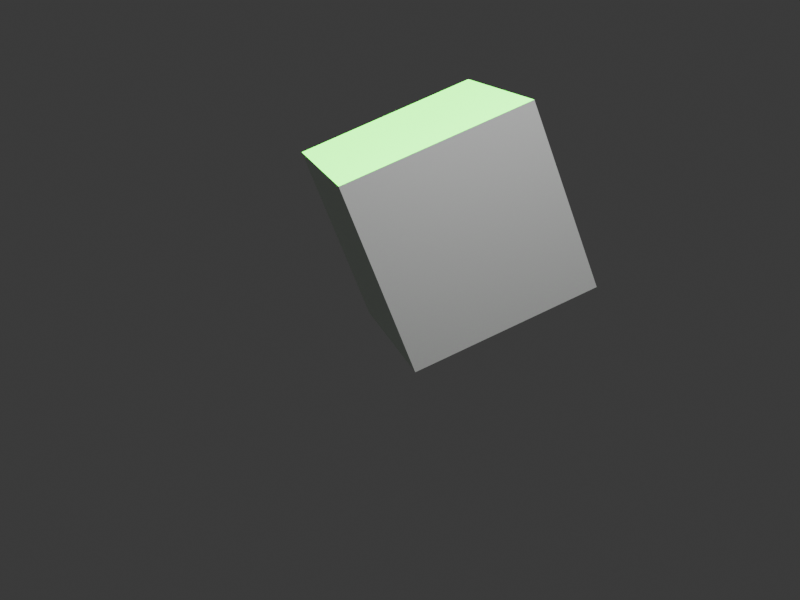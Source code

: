 # Source: test.blend  (saved by Blender 4.2.67; exported with 4.5.12 LTS)
import bpy
from mathutils import Matrix  # noqa: F401  (used for matrix-valued properties, if any)

bpy.ops.wm.read_factory_settings(use_empty=True)
scene = bpy.context.scene
scene.name = 'Scene'

# ---- collections
col_viewlayer_001 = bpy.data.collections.new('ViewLayer_001'); scene.collection.children.link(col_viewlayer_001)
col_collection = bpy.data.collections.new('Collection'); scene.collection.children.link(col_collection)
col_viewlayer = bpy.data.collections.new('ViewLayer'); scene.collection.children.link(col_viewlayer)

# ---- materials (node trees are filled in below, after node groups)
mat_material = bpy.data.materials.new('Material')
mat_material.alpha_threshold = 0.0
mat_material.use_transparent_shadow = False
mat_material.roughness = 0.5
mat_material.line_color = (0.0, 0.0, 0.0, 1.0)

# ---- material node trees
mat_material.use_nodes = True; mat_material.node_tree.nodes.clear()
_N = mat_material.node_tree.nodes; _L = mat_material.node_tree.links
n0 = _N.new('ShaderNodeOutputMaterial'); n0.name = 'Material Output'; n0.location = (300, 300)
n1 = _N.new('ShaderNodeBsdfPrincipled'); n1.name = 'Principled BSDF'; n1.location = (10, 300)
n1.inputs[3].default_value = 1.45
_L.new(n1.outputs[0], n0.inputs[0])
n0.is_active_output = True

# ---- world
world_world = bpy.data.worlds.new('World'); scene.world = world_world
world_world.use_nodes = True; world_world.node_tree.nodes.clear()
_N = world_world.node_tree.nodes; _L = world_world.node_tree.links
n0 = _N.new('ShaderNodeOutputWorld'); n0.name = 'World Output'; n0.location = (300, 300)
n1 = _N.new('ShaderNodeBackground'); n1.name = 'Background'; n1.location = (10, 300)
n1.inputs[0].default_value = (0.05088, 0.05088, 0.05088, 1.0)
_L.new(n1.outputs[0], n0.inputs[0])
n0.is_active_output = True
world_world.color = (0.05088, 0.05088, 0.05088)
world_world.use_sun_shadow = False
world_world.sun_shadow_jitter_overblur = 0.0

# ---- cameras
cam_camera_001 = bpy.data.cameras.new('Camera.001')
cam_camera_001.clip_end = 100.0
cam_camera_001.lens = 49.31
cam_camera_001.ortho_scale = 7.314
cam_camera = bpy.data.cameras.new('Camera')
cam_camera.clip_end = 100.0
cam_camera.ortho_scale = 7.314

# ---- lights
light_sun = bpy.data.lights.new('Sun', 'SUN')
light_sun.color = (1.0, 0.09877, 0.4333)
light_light = bpy.data.lights.new('Light', 'POINT')
light_light.transmission_factor = 0.0
light_light.energy = 1000.0
light_light.shadow_soft_size = 0.1
light_light.shadow_maximum_resolution = 0.006
light_light.use_absolute_resolution = True
light_spot = bpy.data.lights.new('Spot', 'SUN')
light_spot.color = (0.07294, 1.0, 0.03316)
light_spot.energy = 25.1
light_spot.shadow_soft_size = 0.81

# ---- meshes
me_cube = bpy.data.meshes.new('Cube')
me_cube.from_pydata([(1.0, 1.0, 1.0), (1.0, 1.0, -1.0), (1.0, -1.0, 1.0), (1.0, -1.0, -1.0), (-1.0, 1.0, 1.0), (-1.0, 1.0, -1.0), (-1.0, -1.0, 1.0), (-1.0, -1.0, -1.0)], [], [(0, 4, 6, 2), (3, 2, 6, 7), (7, 6, 4, 5), (5, 1, 3, 7), (1, 0, 2, 3), (5, 4, 0, 1)])
_uv = me_cube.uv_layers.new(name='UVMap')
_uv.uv.foreach_set('vector', [0.625, 0.5, 0.875, 0.5, 0.875, 0.75, 0.625, 0.75, 0.375, 0.75, 0.625, 0.75, 0.625, 1.0, 0.375, 1.0, 0.375, 0.0, 0.625, 0.0, 0.625, 0.25, 0.375, 0.25, 0.125, 0.5, 0.375, 0.5, 0.375, 0.75, 0.125, 0.75, 0.375, 0.5, 0.625, 0.5, 0.625, 0.75, 0.375, 0.75, 0.375, 0.25, 0.625, 0.25, 0.625, 0.5, 0.375, 0.5])
me_cube.materials.append(mat_material)
me_cube.use_mirror_vertex_groups = False
me_cube.update()

# ---- objects
ob_camera_001 = bpy.data.objects.new('Camera.001', cam_camera_001)
ob_sun = bpy.data.objects.new('Sun', light_sun)
ob_cube = bpy.data.objects.new('Cube', me_cube)
ob_light = bpy.data.objects.new('Light', light_light)
ob_camera = bpy.data.objects.new('Camera', cam_camera)
ob_spot = bpy.data.objects.new('Spot', light_spot)

# ---- transforms, parenting, visibility, modifiers, constraints
ob_camera_001.location = (0.3542, -1.337, 7.158)
ob_camera_001.rotation_euler = (-6.083, -0.08922, -5.726)
ob_camera_001.lock_rotations_4d = False
ob_camera_001.empty_display_type = 'ARROWS'
ob_camera_001.color = (0.0, 0.0, 0.0, 0.0)
ob_camera_001.display_type = 'WIRE'
ob_camera_001.lineart.crease_threshold = 0.0
ob_sun.location = (0.02911, 0.2176, 8.398)
ob_cube.location = (-1.518, -0.7857, 1.247)
ob_cube.lock_rotations_4d = False
ob_cube.empty_display_type = 'ARROWS'
ob_cube.lineart.crease_threshold = 0.0
ob_light.location = (4.076, 1.005, 5.904)
ob_light.rotation_euler = (0.6503, 0.05522, 1.866)
ob_light.lock_rotations_4d = False
ob_light.empty_display_type = 'ARROWS'
ob_light.color = (0.0, 0.0, 0.0, 0.0)
ob_light.lineart.crease_threshold = 0.0
ob_camera.location = (9.256, -2.895, 4.745)
ob_camera.rotation_euler = (1.181, 0.3603, 1.301)
ob_camera.lock_rotations_4d = False
ob_camera.empty_display_type = 'ARROWS'
ob_camera.color = (0.0, 0.0, 0.0, 0.0)
ob_camera.display_type = 'WIRE'
ob_camera.lineart.crease_threshold = 0.0
ob_spot.location = (0.02911, 0.2176, 12.22)

# ---- collection membership
scene.collection.objects.link(ob_camera_001)
col_viewlayer_001.objects.link(ob_sun)
col_collection.objects.link(ob_cube)
col_collection.objects.link(ob_light)
col_collection.objects.link(ob_camera)
col_viewlayer.objects.link(ob_spot)
def _layer_coll(name, lc=None):
    lc = lc or bpy.context.view_layer.layer_collection
    for c in lc.children:
        if c.name == name: return c
        r = _layer_coll(name, c)
        if r: return r
_layer_coll('ViewLayer_001').exclude = True

# ---- scene / render settings (as saved in the file)
scene.camera = ob_camera
scene.frame_start = 1; scene.frame_end = 2; scene.frame_set(1)
scene.render.engine = 'CYCLES'
scene.render.resolution_x = 640
scene.render.resolution_y = 480
scene.cycles.use_denoising = False
scene.cycles.samples = 1024
scene.cycles.sampling_pattern = 'TABULATED_SOBOL'
scene.eevee.ray_tracing_options.trace_max_roughness = 0.0
bpy.context.view_layer.update()
